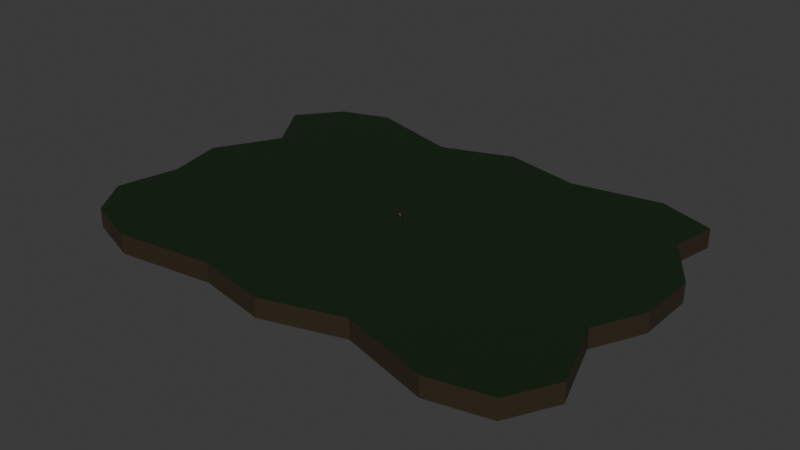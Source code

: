 # Source: Escenario.blend  (saved by Blender 4.0.36; exported with 4.5.12 LTS)
import bpy
from mathutils import Matrix  # noqa: F401  (used for matrix-valued properties, if any)

bpy.ops.wm.read_factory_settings(use_empty=True)
scene = bpy.context.scene
scene.name = 'Scene'

# ---- collections
col_collection = bpy.data.collections.new('Collection'); scene.collection.children.link(col_collection)

# ---- materials (node trees are filled in below, after node groups)
mat_material_005 = bpy.data.materials.new('Material.005')
mat_material_005.use_transparent_shadow = False
mat_material_006 = bpy.data.materials.new('Material.006')
mat_material_006.use_transparent_shadow = False
mat_material_002 = bpy.data.materials.new('Material.002')
mat_material_002.use_transparent_shadow = False
mat_material_004 = bpy.data.materials.new('Material.004')
mat_material_004.use_transparent_shadow = False
mat_cuerpo_001 = bpy.data.materials.new('Cuerpo.001')
mat_cuerpo_001.alpha_threshold = 0.0
mat_cuerpo_001.use_transparent_shadow = False
mat_cuerpo_001.roughness = 0.5
mat_cuerpo_001.line_color = (0.0, 0.0, 0.0, 1.0)

# ---- material node trees
mat_material_005.use_nodes = True; mat_material_005.node_tree.nodes.clear()
_N = mat_material_005.node_tree.nodes; _L = mat_material_005.node_tree.links
n0 = _N.new('ShaderNodeBsdfPrincipled'); n0.name = 'Principled BSDF'; n0.location = (10, 300)
n0.inputs[0].default_value = (0.035, 0.02509, 0.01358, 1.0)
n0.inputs[3].default_value = 1.45
n1 = _N.new('ShaderNodeOutputMaterial'); n1.name = 'Material Output'; n1.location = (300, 300)
_L.new(n0.outputs[0], n1.inputs[0])
n1.is_active_output = True
mat_material_006.use_nodes = True; mat_material_006.node_tree.nodes.clear()
_N = mat_material_006.node_tree.nodes; _L = mat_material_006.node_tree.links
n0 = _N.new('ShaderNodeBsdfPrincipled'); n0.name = 'Principled BSDF'; n0.location = (10, 300)
n0.inputs[0].default_value = (0.007625, 0.02132, 0.005738, 1.0)
n0.inputs[3].default_value = 1.45
n1 = _N.new('ShaderNodeOutputMaterial'); n1.name = 'Material Output'; n1.location = (300, 300)
_L.new(n0.outputs[0], n1.inputs[0])
n1.is_active_output = True
mat_material_002.use_nodes = True; mat_material_002.node_tree.nodes.clear()
_N = mat_material_002.node_tree.nodes; _L = mat_material_002.node_tree.links
n0 = _N.new('ShaderNodeBsdfPrincipled'); n0.name = 'Principled BSDF'; n0.location = (10, 300)
n0.inputs[0].default_value = (0.03037, 0.01484, 0.0076, 1.0)
n0.inputs[3].default_value = 1.45
n1 = _N.new('ShaderNodeOutputMaterial'); n1.name = 'Material Output'; n1.location = (300, 300)
_L.new(n0.outputs[0], n1.inputs[0])
n1.is_active_output = True
mat_material_004.use_nodes = True; mat_material_004.node_tree.nodes.clear()
_N = mat_material_004.node_tree.nodes; _L = mat_material_004.node_tree.links
n0 = _N.new('ShaderNodeBsdfPrincipled'); n0.name = 'Principled BSDF'; n0.location = (10, 300)
n0.inputs[0].default_value = (0.0, 0.0, 0.0, 1.0)
n0.inputs[3].default_value = 1.45
n1 = _N.new('ShaderNodeOutputMaterial'); n1.name = 'Material Output'; n1.location = (300, 300)
_L.new(n0.outputs[0], n1.inputs[0])
n1.is_active_output = True
mat_cuerpo_001.use_nodes = True; mat_cuerpo_001.node_tree.nodes.clear()
_N = mat_cuerpo_001.node_tree.nodes; _L = mat_cuerpo_001.node_tree.links
n0 = _N.new('ShaderNodeOutputMaterial'); n0.name = 'Material Output'; n0.location = (300, 300)
n1 = _N.new('ShaderNodeBsdfPrincipled'); n1.name = 'Principled BSDF'; n1.location = (10, 300)
n1.inputs[0].default_value = (0.2839, 0.2099, 0.1405, 1.0)
n1.inputs[3].default_value = 1.45
_L.new(n1.outputs[0], n0.inputs[0])
n0.is_active_output = True

# ---- world
world_world = bpy.data.worlds.new('World'); scene.world = world_world
world_world.use_nodes = True; world_world.node_tree.nodes.clear()
_N = world_world.node_tree.nodes; _L = world_world.node_tree.links
n0 = _N.new('ShaderNodeOutputWorld'); n0.name = 'World Output'; n0.location = (300, 300)
n1 = _N.new('ShaderNodeBackground'); n1.name = 'Background'; n1.location = (10, 300)
n1.inputs[0].default_value = (0.05088, 0.05088, 0.05088, 1.0)
_L.new(n1.outputs[0], n0.inputs[0])
n0.is_active_output = True
world_world.color = (0.05088, 0.05088, 0.05088)
world_world.use_sun_shadow = False
world_world.sun_shadow_jitter_overblur = 0.0

# ---- meshes
me_plane = bpy.data.meshes.new('Plane')
me_plane.from_pydata([(-0.8916, -0.8916, 0.0), (0.9003, -0.9252, 0.0), (-0.865, 0.9036, 0.0), (0.8916, 0.8916, 0.0), (-0.6667, -1.0, 0.0), (-0.2835, -0.9252, 0.0), (2.98e-08, -1.0, 0.0), (0.314, -0.865, 0.0), (0.6667, -1.0, 0.0), (0.6667, 1.0, 0.0), (0.314, 0.9036, 0.0), (-2.98e-08, 1.0, 0.0), (-0.2835, 0.8504, 0.0), (-0.6667, 1.0, 0.0), (-1.0, 0.6667, 0.0), (-0.8569, 0.3572, 0.0), (-1.0, -2.98e-08, 0.0), (-0.9482, -0.3202, 0.0), (-1.0, -0.6667, 0.0), (1.0, -0.6667, 0.0), (0.9036, -0.2755, 0.0), (1.0, 2.98e-08, 0.0), (1.0, 0.3333, 0.0), (0.8569, 0.6428, 0.0), (-0.6667, -0.6667, 0.0), (-0.6667, -0.3333, 0.0), (-0.6667, 2.98e-08, 0.0), (-0.6667, 0.3333, 0.0), (-0.6667, 0.6667, 0.0), (-0.3333, -0.6667, 0.0), (-0.3333, -0.3333, 0.0), (-0.3333, 2.98e-08, 0.0), (-0.3333, 0.3333, 0.0), (-0.3333, 0.6667, 0.0), (1.987e-08, -0.6667, 0.0), (9.934e-09, -0.3333, 0.0), (-8.882e-16, 2.98e-08, 0.0), (-9.934e-09, 0.3333, 0.0), (-1.987e-08, 0.6667, 0.0), (0.3333, -0.6667, 0.0), (0.3333, -0.3333, 0.0), (0.3333, 2.98e-08, 0.0), (0.3333, 0.3333, 0.0), (0.3333, 0.6667, 0.0), (0.6667, -0.6667, 0.0), (0.6667, -0.3333, 0.0), (0.6667, 2.98e-08, 0.0), (0.6667, 0.3333, 0.0), (0.6667, 0.6667, 0.0), (-1.0, -0.6667, 0.3175), (-0.8916, -0.8916, 0.3175), (0.6667, -1.0, 0.3175), (0.9003, -0.9252, 0.3175), (0.8569, 0.6428, 0.3175), (0.8916, 0.8916, 0.3175), (-0.6667, 1.0, 0.3175), (-0.865, 0.9036, 0.3175), (-0.6667, -1.0, 0.3175), (-0.2835, -0.9252, 0.3175), (2.98e-08, -1.0, 0.3175), (0.314, -0.865, 0.3175), (0.6667, 1.0, 0.3175), (0.314, 0.9036, 0.3175), (-2.98e-08, 1.0, 0.3175), (-0.2835, 0.8504, 0.3175), (-0.6667, 0.6667, 0.3175), (-0.3333, 0.6667, 0.3175), (-1.987e-08, 0.6667, 0.3175), (0.3333, 0.6667, 0.3175), (0.6667, 0.6667, 0.3175), (-1.0, 0.6667, 0.3175), (-0.8569, 0.3572, 0.3175), (-1.0, -2.98e-08, 0.3175), (-0.9482, -0.3202, 0.3175), (1.0, -0.6667, 0.3175), (0.9036, -0.2755, 0.3175), (1.0, 2.98e-08, 0.3175), (1.0, 0.3333, 0.3175), (-0.6667, -0.6667, 0.3175), (-0.6667, -0.3333, 0.3175), (-0.6667, 2.98e-08, 0.3175), (-0.6667, 0.3333, 0.3175), (-0.3333, -0.6667, 0.3175), (-0.3333, -0.3333, 0.3175), (-0.3333, 2.98e-08, 0.3175), (-0.3333, 0.3333, 0.3175), (1.987e-08, -0.6667, 0.3175), (9.934e-09, -0.3333, 0.3175), (-8.882e-16, 2.98e-08, 0.3175), (-9.934e-09, 0.3333, 0.3175), (0.3333, -0.6667, 0.3175), (0.3333, -0.3333, 0.3175), (0.3333, 2.98e-08, 0.3175), (0.3333, 0.3333, 0.3175), (0.6667, -0.6667, 0.3175), (0.6667, -0.3333, 0.3175), (0.6667, 2.98e-08, 0.3175), (0.6667, 0.3333, 0.3175)], [], [(48, 9, 3, 23), (14, 2, 13, 28), (28, 13, 12, 33), (33, 12, 11, 38), (38, 11, 10, 43), (43, 10, 9, 48), (7, 39, 44, 8), (39, 40, 45, 44), (40, 41, 46, 45), (41, 42, 47, 46), (42, 43, 48, 47), (6, 34, 39, 7), (34, 35, 40, 39), (35, 36, 41, 40), (36, 37, 42, 41), (37, 38, 43, 42), (5, 29, 34, 6), (29, 30, 35, 34), (30, 31, 36, 35), (31, 32, 37, 36), (32, 33, 38, 37), (4, 24, 29, 5), (24, 25, 30, 29), (25, 26, 31, 30), (26, 27, 32, 31), (27, 28, 33, 32), (0, 18, 24, 4), (18, 17, 25, 24), (17, 16, 26, 25), (16, 15, 27, 26), (15, 14, 28, 27), (8, 44, 19, 1), (44, 45, 20, 19), (45, 46, 21, 20), (46, 47, 22, 21), (47, 48, 23, 22), (69, 53, 54, 61), (70, 65, 55, 56), (65, 66, 64, 55), (66, 67, 63, 64), (67, 68, 62, 63), (68, 69, 61, 62), (60, 51, 94, 90), (90, 94, 95, 91), (91, 95, 96, 92), (92, 96, 97, 93), (93, 97, 69, 68), (59, 60, 90, 86), (86, 90, 91, 87), (87, 91, 92, 88), (88, 92, 93, 89), (89, 93, 68, 67), (58, 59, 86, 82), (82, 86, 87, 83), (83, 87, 88, 84), (84, 88, 89, 85), (85, 89, 67, 66), (57, 58, 82, 78), (78, 82, 83, 79), (79, 83, 84, 80), (80, 84, 85, 81), (81, 85, 66, 65), (50, 57, 78, 49), (49, 78, 79, 73), (73, 79, 80, 72), (72, 80, 81, 71), (71, 81, 65, 70), (51, 52, 74, 94), (94, 74, 75, 95), (95, 75, 76, 96), (96, 76, 77, 97), (97, 77, 53, 69), (11, 12, 64, 63), (21, 22, 77, 76), (4, 5, 58, 57), (14, 15, 71, 70), (12, 13, 55, 64), (22, 23, 53, 77), (5, 6, 59, 58), (15, 16, 72, 71), (6, 7, 60, 59), (16, 17, 73, 72), (18, 0, 50, 49), (7, 8, 51, 60), (17, 18, 49, 73), (8, 1, 52, 51), (3, 9, 61, 54), (1, 19, 74, 52), (23, 3, 54, 53), (9, 10, 62, 61), (19, 20, 75, 74), (13, 2, 56, 55), (10, 11, 63, 62), (20, 21, 76, 75), (0, 4, 57, 50), (2, 14, 70, 56)])
me_plane.polygons.foreach_set('material_index', [0, 0, 0, 0, 0, 0, 0, 0, 0, 0, 0, 0, 0, 0, 0, 0, 0, 0, 0, 0, 0, 0, 0, 0, 0, 0, 0, 0, 0, 0, 0, 0, 0, 0, 0, 0, 1, 1, 1, 1, 1, 1, 1, 1, 1, 1, 1, 1, 1, 1, 1, 1, 1, 1, 1, 1, 1, 1, 1, 1, 1, 1, 1, 1, 1, 1, 1, 1, 1, 1, 1, 1, 0, 0, 0, 0, 0, 0, 0, 0, 0, 0, 0, 0, 0, 0, 0, 0, 0, 0, 0, 0, 0, 0, 0, 0])
_uv = me_plane.uv_layers.new(name='UVMap')
_uv.uv.foreach_set('vector', [0.8333, 0.8333, 0.8333, 1.0, 1.0, 1.0, 1.0, 0.8333, 0.0, 0.8333, 0.0, 1.0, 0.1667, 1.0, 0.1667, 0.8333, 0.1667, 0.8333, 0.1667, 1.0, 0.3333, 1.0, 0.3333, 0.8333, 0.3333, 0.8333, 0.3333, 1.0, 0.5, 1.0, 0.5, 0.8333, 0.5, 0.8333, 0.5, 1.0, 0.6667, 1.0, 0.6667, 0.8333, 0.6667, 0.8333, 0.6667, 1.0, 0.8333, 1.0, 0.8333, 0.8333, 0.6667, 0.0, 0.6667, 0.1667, 0.8333, 0.1667, 0.8333, 0.0, 0.6667, 0.1667, 0.6667, 0.3333, 0.8333, 0.3333, 0.8333, 0.1667, 0.6667, 0.3333, 0.6667, 0.5, 0.8333, 0.5, 0.8333, 0.3333, 0.6667, 0.5, 0.6667, 0.6667, 0.8333, 0.6667, 0.8333, 0.5, 0.6667, 0.6667, 0.6667, 0.8333, 0.8333, 0.8333, 0.8333, 0.6667, 0.5, 0.0, 0.5, 0.1667, 0.6667, 0.1667, 0.6667, 0.0, 0.5, 0.1667, 0.5, 0.3333, 0.6667, 0.3333, 0.6667, 0.1667, 0.5, 0.3333, 0.5, 0.5, 0.6667, 0.5, 0.6667, 0.3333, 0.5, 0.5, 0.5, 0.6667, 0.6667, 0.6667, 0.6667, 0.5, 0.5, 0.6667, 0.5, 0.8333, 0.6667, 0.8333, 0.6667, 0.6667, 0.3333, 0.0, 0.3333, 0.1667, 0.5, 0.1667, 0.5, 0.0, 0.3333, 0.1667, 0.3333, 0.3333, 0.5, 0.3333, 0.5, 0.1667, 0.3333, 0.3333, 0.3333, 0.5, 0.5, 0.5, 0.5, 0.3333, 0.3333, 0.5, 0.3333, 0.6667, 0.5, 0.6667, 0.5, 0.5, 0.3333, 0.6667, 0.3333, 0.8333, 0.5, 0.8333, 0.5, 0.6667, 0.1667, 0.0, 0.1667, 0.1667, 0.3333, 0.1667, 0.3333, 0.0, 0.1667, 0.1667, 0.1667, 0.3333, 0.3333, 0.3333, 0.3333, 0.1667, 0.1667, 0.3333, 0.1667, 0.5, 0.3333, 0.5, 0.3333, 0.3333, 0.1667, 0.5, 0.1667, 0.6667, 0.3333, 0.6667, 0.3333, 0.5, 0.1667, 0.6667, 0.1667, 0.8333, 0.3333, 0.8333, 0.3333, 0.6667, 0.0, 0.0, 0.0, 0.1667, 0.1667, 0.1667, 0.1667, 0.0, 0.0, 0.1667, 0.0, 0.3333, 0.1667, 0.3333, 0.1667, 0.1667, 0.0, 0.3333, 0.0, 0.5, 0.1667, 0.5, 0.1667, 0.3333, 0.0, 0.5, 0.0, 0.6667, 0.1667, 0.6667, 0.1667, 0.5, 0.0, 0.6667, 0.0, 0.8333, 0.1667, 0.8333, 0.1667, 0.6667, 0.8333, 0.0, 0.8333, 0.1667, 1.0, 0.1667, 1.0, 0.0, 0.8333, 0.1667, 0.8333, 0.3333, 1.0, 0.3333, 1.0, 0.1667, 0.8333, 0.3333, 0.8333, 0.5, 1.0, 0.5, 1.0, 0.3333, 0.8333, 0.5, 0.8333, 0.6667, 1.0, 0.6667, 1.0, 0.5, 0.8333, 0.6667, 0.8333, 0.8333, 1.0, 0.8333, 1.0, 0.6667, 0.8333, 0.8333, 1.0, 0.8333, 1.0, 1.0, 0.8333, 1.0, 0.0, 0.8333, 0.1667, 0.8333, 0.1667, 1.0, 0.0, 1.0, 0.1667, 0.8333, 0.3333, 0.8333, 0.3333, 1.0, 0.1667, 1.0, 0.3333, 0.8333, 0.5, 0.8333, 0.5, 1.0, 0.3333, 1.0, 0.5, 0.8333, 0.6667, 0.8333, 0.6667, 1.0, 0.5, 1.0, 0.6667, 0.8333, 0.8333, 0.8333, 0.8333, 1.0, 0.6667, 1.0, 0.6667, 0.0, 0.8333, 0.0, 0.8333, 0.1667, 0.6667, 0.1667, 0.6667, 0.1667, 0.8333, 0.1667, 0.8333, 0.3333, 0.6667, 0.3333, 0.6667, 0.3333, 0.8333, 0.3333, 0.8333, 0.5, 0.6667, 0.5, 0.6667, 0.5, 0.8333, 0.5, 0.8333, 0.6667, 0.6667, 0.6667, 0.6667, 0.6667, 0.8333, 0.6667, 0.8333, 0.8333, 0.6667, 0.8333, 0.5, 0.0, 0.6667, 0.0, 0.6667, 0.1667, 0.5, 0.1667, 0.5, 0.1667, 0.6667, 0.1667, 0.6667, 0.3333, 0.5, 0.3333, 0.5, 0.3333, 0.6667, 0.3333, 0.6667, 0.5, 0.5, 0.5, 0.5, 0.5, 0.6667, 0.5, 0.6667, 0.6667, 0.5, 0.6667, 0.5, 0.6667, 0.6667, 0.6667, 0.6667, 0.8333, 0.5, 0.8333, 0.3333, 0.0, 0.5, 0.0, 0.5, 0.1667, 0.3333, 0.1667, 0.3333, 0.1667, 0.5, 0.1667, 0.5, 0.3333, 0.3333, 0.3333, 0.3333, 0.3333, 0.5, 0.3333, 0.5, 0.5, 0.3333, 0.5, 0.3333, 0.5, 0.5, 0.5, 0.5, 0.6667, 0.3333, 0.6667, 0.3333, 0.6667, 0.5, 0.6667, 0.5, 0.8333, 0.3333, 0.8333, 0.1667, 0.0, 0.3333, 0.0, 0.3333, 0.1667, 0.1667, 0.1667, 0.1667, 0.1667, 0.3333, 0.1667, 0.3333, 0.3333, 0.1667, 0.3333, 0.1667, 0.3333, 0.3333, 0.3333, 0.3333, 0.5, 0.1667, 0.5, 0.1667, 0.5, 0.3333, 0.5, 0.3333, 0.6667, 0.1667, 0.6667, 0.1667, 0.6667, 0.3333, 0.6667, 0.3333, 0.8333, 0.1667, 0.8333, 0.0, 0.0, 0.1667, 0.0, 0.1667, 0.1667, 0.0, 0.1667, 0.0, 0.1667, 0.1667, 0.1667, 0.1667, 0.3333, 0.0, 0.3333, 0.0, 0.3333, 0.1667, 0.3333, 0.1667, 0.5, 0.0, 0.5, 0.0, 0.5, 0.1667, 0.5, 0.1667, 0.6667, 0.0, 0.6667, 0.0, 0.6667, 0.1667, 0.6667, 0.1667, 0.8333, 0.0, 0.8333, 0.8333, 0.0, 1.0, 0.0, 1.0, 0.1667, 0.8333, 0.1667, 0.8333, 0.1667, 1.0, 0.1667, 1.0, 0.3333, 0.8333, 0.3333, 0.8333, 0.3333, 1.0, 0.3333, 1.0, 0.5, 0.8333, 0.5, 0.8333, 0.5, 1.0, 0.5, 1.0, 0.6667, 0.8333, 0.6667, 0.8333, 0.6667, 1.0, 0.6667, 1.0, 0.8333, 0.8333, 0.8333, 0.5, 1.0, 0.3333, 1.0, 0.3333, 1.0, 0.5, 1.0, 1.0, 0.5, 1.0, 0.6667, 1.0, 0.6667, 1.0, 0.5, 0.1667, 0.0, 0.3333, 0.0, 0.3333, 0.0, 0.1667, 0.0, 0.0, 0.8333, 0.0, 0.6667, 0.0, 0.6667, 0.0, 0.8333, 0.3333, 1.0, 0.1667, 1.0, 0.1667, 1.0, 0.3333, 1.0, 1.0, 0.6667, 1.0, 0.8333, 1.0, 0.8333, 1.0, 0.6667, 0.3333, 0.0, 0.5, 0.0, 0.5, 0.0, 0.3333, 0.0, 0.0, 0.6667, 0.0, 0.5, 0.0, 0.5, 0.0, 0.6667, 0.5, 0.0, 0.6667, 0.0, 0.6667, 0.0, 0.5, 0.0, 0.0, 0.5, 0.0, 0.3333, 0.0, 0.3333, 0.0, 0.5, 0.0, 0.1667, 0.0, 0.0, 0.0, 0.0, 0.0, 0.1667, 0.6667, 0.0, 0.8333, 0.0, 0.8333, 0.0, 0.6667, 0.0, 0.0, 0.3333, 0.0, 0.1667, 0.0, 0.1667, 0.0, 0.3333, 0.8333, 0.0, 1.0, 0.0, 1.0, 0.0, 0.8333, 0.0, 1.0, 1.0, 0.8333, 1.0, 0.8333, 1.0, 1.0, 1.0, 1.0, 0.0, 1.0, 0.1667, 1.0, 0.1667, 1.0, 0.0, 1.0, 0.8333, 1.0, 1.0, 1.0, 1.0, 1.0, 0.8333, 0.8333, 1.0, 0.6667, 1.0, 0.6667, 1.0, 0.8333, 1.0, 1.0, 0.1667, 1.0, 0.3333, 1.0, 0.3333, 1.0, 0.1667, 0.1667, 1.0, 0.0, 1.0, 0.0, 1.0, 0.1667, 1.0, 0.6667, 1.0, 0.5, 1.0, 0.5, 1.0, 0.6667, 1.0, 1.0, 0.3333, 1.0, 0.5, 1.0, 0.5, 1.0, 0.3333, 0.0, 0.0, 0.1667, 0.0, 0.1667, 0.0, 0.0, 0.0, 0.0, 1.0, 0.0, 0.8333, 0.0, 0.8333, 0.0, 1.0])
me_plane.materials.append(mat_material_005)
me_plane.materials.append(mat_material_006)
me_plane.update()
me_icosphere = bpy.data.meshes.new('Icosphere')
me_icosphere.from_pydata([(0.0, 0.0, -0.5248), (0.7236, -0.5257, -0.5104), (-0.2764, -0.8506, -0.5104), (-0.8944, 0.0, -0.5104), (-0.2764, 0.8506, -0.5104), (0.7236, 0.5257, -0.5104), (0.2764, -0.8506, 0.4472), (-0.7236, -0.5257, 0.4472), (-0.7236, 0.5257, 0.4472), (0.2764, 0.8506, 0.4472), (0.8944, 0.0, 0.4472), (0.0, 0.0, 1.0), (-0.1625, -0.5, -0.5259), (0.4253, -0.309, -0.5259), (0.2629, -0.809, -0.5257), (0.8506, 0.0, -0.5257), (0.4253, 0.309, -0.5259), (-0.5257, 0.0, -0.5259), (-0.6882, -0.5, -0.5257), (-0.1625, 0.5, -0.5259), (-0.6882, 0.5, -0.5257), (0.2629, 0.809, -0.5257), (0.9511, -0.309, 0.0), (0.9511, 0.309, 0.0), (0.0, -1.0, 0.0), (0.5878, -0.809, 0.0), (-0.9511, -0.309, 0.0), (-0.5878, -0.809, 0.0), (-0.5878, 0.809, 0.0), (-0.9511, 0.309, 0.0), (0.5878, 0.809, 0.0), (0.0, 1.0, 0.0), (0.6882, -0.5, 0.5257), (-0.2629, -0.809, 0.5257), (-0.8506, 0.0, 0.5257), (-0.2629, 0.809, 0.5257), (0.6882, 0.5, 0.5257), (0.1625, -0.5, 0.8507), (0.5257, 0.0, 0.8507), (-0.4253, -0.309, 0.8507), (-0.4253, 0.309, 0.8507), (0.1625, 0.5, 0.8507), (-0.2536, -0.6091, 0.3973), (-0.2536, -0.907, 0.4235), (-0.2111, -0.6105, 0.393), (-0.2173, -0.9082, 0.4199), (-0.1703, -0.6146, 0.3805), (-0.1825, -0.9117, 0.4092), (-0.1327, -0.6211, 0.3601), (-0.1504, -0.9173, 0.3918), (-0.09973, -0.63, 0.3326), (-0.1222, -0.9249, 0.3683), (-0.07267, -0.6408, 0.2992), (-0.09915, -0.9341, 0.3398), (-0.05257, -0.6532, 0.261), (-0.08199, -0.9447, 0.3072), (-0.04019, -0.6666, 0.2196), (-0.07142, -0.9561, 0.2719), (-0.03601, -0.6805, 0.1765), (-0.06785, -0.968, 0.2351), (-0.04019, -0.6944, 0.1335), (-0.07142, -0.9799, 0.1983), (-0.05257, -0.7078, 0.09207), (-0.08199, -0.9913, 0.163), (-0.07267, -0.7202, 0.0539), (-0.09915, -1.002, 0.1304), (-0.09973, -0.731, 0.02045), (-0.1222, -1.011, 0.1018), (-0.1327, -0.7399, -0.006999), (-0.1504, -1.019, 0.07841), (-0.1703, -0.7465, -0.0274), (-0.1825, -1.024, 0.06099), (-0.2111, -0.7505, -0.03996), (-0.2173, -1.028, 0.05027), (-0.2536, -0.7519, -0.0442), (-0.2536, -1.029, 0.04665), (-0.296, -0.7505, -0.03996), (-0.2898, -1.028, 0.05027), (-0.3368, -0.7465, -0.0274), (-0.3246, -1.024, 0.06099), (-0.3744, -0.7399, -0.006999), (-0.3567, -1.019, 0.07841), (-0.4074, -0.731, 0.02045), (-0.3849, -1.011, 0.1018), (-0.4344, -0.7202, 0.0539), (-0.408, -1.002, 0.1304), (-0.4545, -0.7078, 0.09207), (-0.4251, -0.9913, 0.163), (-0.4669, -0.6944, 0.1335), (-0.4357, -0.9799, 0.1983), (-0.4711, -0.6805, 0.1765), (-0.4393, -0.968, 0.2351), (-0.4669, -0.6666, 0.2196), (-0.4357, -0.9561, 0.2719), (-0.4545, -0.6532, 0.261), (-0.4251, -0.9447, 0.3072), (-0.4344, -0.6408, 0.2992), (-0.408, -0.9341, 0.3398), (-0.4074, -0.63, 0.3326), (-0.3849, -0.9249, 0.3683), (-0.3744, -0.6211, 0.3601), (-0.3567, -0.9173, 0.3918), (-0.3368, -0.6146, 0.3805), (-0.3246, -0.9117, 0.4092), (-0.296, -0.6105, 0.393), (-0.2898, -0.9082, 0.4199), (-0.2536, -0.8371, 0.4424), (-0.2111, -0.8385, 0.4382), (-0.1703, -0.8425, 0.4256), (-0.1327, -0.8491, 0.4052), (-0.09973, -0.858, 0.3777), (-0.07267, -0.8688, 0.3443), (-0.05257, -0.8812, 0.3061), (-0.04019, -0.8946, 0.2647), (-0.03601, -0.9085, 0.2216), (-0.04019, -0.9224, 0.1786), (-0.05257, -0.9358, 0.1372), (-0.07267, -0.9482, 0.09901), (-0.09973, -0.959, 0.06556), (-0.1327, -0.9678, 0.03811), (-0.1703, -0.9744, 0.01771), (-0.2111, -0.9785, 0.005145), (-0.2536, -0.9799, 0.000903), (-0.296, -0.9785, 0.005145), (-0.3368, -0.9744, 0.01771), (-0.3744, -0.9678, 0.03811), (-0.4074, -0.959, 0.06556), (-0.4344, -0.9482, 0.09901), (-0.4545, -0.9358, 0.1372), (-0.4669, -0.9224, 0.1786), (-0.4711, -0.9085, 0.2216), (-0.4669, -0.8946, 0.2647), (-0.4545, -0.8812, 0.3061), (-0.4344, -0.8688, 0.3443), (-0.4074, -0.858, 0.3777), (-0.3744, -0.8491, 0.4052), (-0.3368, -0.8425, 0.4256), (-0.296, -0.8385, 0.4382), (0.3914, -0.8544, 0.43), (0.3533, -0.8531, 0.434), (0.3533, -0.3682, 0.3428), (0.3533, -0.9163, 0.417), (0.3914, -0.3694, 0.3388), (0.3865, -0.9174, 0.4134), (0.4282, -0.3731, 0.3267), (0.4185, -0.9206, 0.4029), (0.462, -0.3791, 0.3071), (0.4479, -0.9258, 0.3859), (0.4916, -0.3871, 0.2807), (0.4738, -0.9328, 0.3629), (0.516, -0.3969, 0.2486), (0.495, -0.9413, 0.3349), (0.5341, -0.4081, 0.212), (0.5107, -0.951, 0.303), (0.5452, -0.4202, 0.1722), (0.5204, -0.9616, 0.2684), (0.5489, -0.4328, 0.1309), (0.5237, -0.9726, 0.2324), (0.5452, -0.4454, 0.08951), (0.5204, -0.9835, 0.1964), (0.5341, -0.4576, 0.04975), (0.5107, -0.9941, 0.1617), (0.516, -0.4687, 0.0131), (0.495, -1.004, 0.1298), (0.4916, -0.4785, -0.01902), (0.4738, -1.012, 0.1019), (0.462, -0.4866, -0.04538), (0.4479, -1.019, 0.0789), (0.4282, -0.4925, -0.06496), (0.4185, -1.025, 0.06184), (0.3914, -0.4962, -0.07702), (0.3865, -1.028, 0.05134), (0.3533, -0.4975, -0.0811), (0.3533, -1.029, 0.04779), (0.3151, -0.4962, -0.07702), (0.32, -1.028, 0.05134), (0.2784, -0.4925, -0.06496), (0.288, -1.025, 0.06184), (0.2446, -0.4866, -0.04538), (0.2586, -1.019, 0.0789), (0.2149, -0.4785, -0.01902), (0.2328, -1.012, 0.1019), (0.1906, -0.4687, 0.0131), (0.2116, -1.004, 0.1298), (0.1725, -0.4576, 0.04975), (0.1958, -0.9941, 0.1617), (0.1613, -0.4454, 0.08951), (0.1861, -0.9835, 0.1964), (0.1576, -0.4328, 0.1309), (0.1828, -0.9726, 0.2324), (0.1613, -0.4202, 0.1722), (0.1861, -0.9616, 0.2684), (0.1725, -0.4081, 0.212), (0.1958, -0.951, 0.303), (0.1906, -0.3969, 0.2486), (0.2116, -0.9413, 0.3349), (0.2149, -0.3871, 0.2807), (0.2328, -0.9328, 0.3629), (0.2446, -0.3791, 0.3071), (0.2586, -0.9258, 0.3859), (0.2784, -0.3731, 0.3267), (0.288, -0.9206, 0.4029), (0.3151, -0.3694, 0.3388), (0.32, -0.9174, 0.4134), (0.4282, -0.858, 0.4179), (0.462, -0.864, 0.3983), (0.4916, -0.872, 0.372), (0.516, -0.8818, 0.3398), (0.5341, -0.893, 0.3032), (0.5452, -0.9051, 0.2634), (0.5489, -0.9177, 0.2221), (0.5452, -0.9304, 0.1807), (0.5341, -0.9425, 0.141), (0.516, -0.9537, 0.1043), (0.4916, -0.9634, 0.0722), (0.462, -0.9715, 0.04584), (0.4282, -0.9775, 0.02625), (0.3914, -0.9811, 0.01419), (0.3533, -0.9824, 0.01012), (0.3151, -0.9811, 0.01419), (0.2784, -0.9775, 0.02625), (0.2446, -0.9715, 0.04584), (0.2149, -0.9634, 0.0722), (0.1906, -0.9537, 0.1043), (0.1725, -0.9425, 0.141), (0.1613, -0.9304, 0.1807), (0.1576, -0.9177, 0.2221), (0.1613, -0.9051, 0.2634), (0.1725, -0.893, 0.3032), (0.1906, -0.8818, 0.3398), (0.2149, -0.872, 0.372), (0.2446, -0.864, 0.3983), (0.2784, -0.858, 0.4179), (0.3151, -0.8544, 0.43)], [], [(0, 13, 12), (1, 13, 15), (0, 12, 17), (0, 17, 19), (0, 19, 16), (1, 15, 22), (2, 14, 24), (3, 18, 26), (4, 20, 28), (5, 21, 30), (1, 22, 25), (2, 24, 27), (3, 26, 29), (4, 28, 31), (5, 30, 23), (6, 32, 37), (7, 33, 39), (8, 34, 40), (9, 35, 41), (10, 36, 38), (38, 41, 11), (38, 36, 41), (36, 9, 41), (41, 40, 11), (41, 35, 40), (35, 8, 40), (40, 39, 11), (40, 34, 39), (34, 7, 39), (39, 37, 11), (39, 33, 37), (33, 6, 37), (37, 38, 11), (37, 32, 38), (32, 10, 38), (23, 36, 10), (23, 30, 36), (30, 9, 36), (31, 35, 9), (31, 28, 35), (28, 8, 35), (29, 34, 8), (29, 26, 34), (26, 7, 34), (27, 33, 7), (27, 24, 33), (24, 6, 33), (25, 32, 6), (25, 22, 32), (22, 10, 32), (30, 31, 9), (30, 21, 31), (21, 4, 31), (28, 29, 8), (28, 20, 29), (20, 3, 29), (26, 27, 7), (26, 18, 27), (18, 2, 27), (24, 25, 6), (24, 14, 25), (14, 1, 25), (22, 23, 10), (22, 15, 23), (15, 5, 23), (16, 21, 5), (16, 19, 21), (19, 4, 21), (19, 20, 4), (19, 17, 20), (17, 3, 20), (17, 18, 3), (17, 12, 18), (12, 2, 18), (15, 16, 5), (15, 13, 16), (13, 0, 16), (12, 14, 2), (12, 13, 14), (13, 1, 14), (106, 43, 45, 107), (107, 45, 47, 108), (108, 47, 49, 109), (109, 49, 51, 110), (110, 51, 53, 111), (111, 53, 55, 112), (112, 55, 57, 113), (113, 57, 59, 114), (114, 59, 61, 115), (115, 61, 63, 116), (116, 63, 65, 117), (117, 65, 67, 118), (118, 67, 69, 119), (119, 69, 71, 120), (120, 71, 73, 121), (121, 73, 75, 122), (122, 75, 77, 123), (123, 77, 79, 124), (124, 79, 81, 125), (125, 81, 83, 126), (126, 83, 85, 127), (127, 85, 87, 128), (128, 87, 89, 129), (129, 89, 91, 130), (130, 91, 93, 131), (131, 93, 95, 132), (132, 95, 97, 133), (133, 97, 99, 134), (134, 99, 101, 135), (135, 101, 103, 136), (45, 43, 105, 103, 101, 99, 97, 95, 93, 91, 89, 87, 85, 83, 81, 79, 77, 75, 73, 71, 69, 67, 65, 63, 61, 59, 57, 55, 53, 51, 49, 47), (136, 103, 105, 137), (137, 105, 43, 106), (42, 44, 46, 48, 50, 52, 54, 56, 58, 60, 62, 64, 66, 68, 70, 72, 74, 76, 78, 80, 82, 84, 86, 88, 90, 92, 94, 96, 98, 100, 102, 104), (104, 137, 106, 42), (102, 136, 137, 104), (100, 135, 136, 102), (98, 134, 135, 100), (96, 133, 134, 98), (94, 132, 133, 96), (92, 131, 132, 94), (90, 130, 131, 92), (88, 129, 130, 90), (86, 128, 129, 88), (84, 127, 128, 86), (82, 126, 127, 84), (80, 125, 126, 82), (78, 124, 125, 80), (76, 123, 124, 78), (74, 122, 123, 76), (72, 121, 122, 74), (70, 120, 121, 72), (68, 119, 120, 70), (66, 118, 119, 68), (64, 117, 118, 66), (62, 116, 117, 64), (60, 115, 116, 62), (58, 114, 115, 60), (56, 113, 114, 58), (54, 112, 113, 56), (52, 111, 112, 54), (50, 110, 111, 52), (48, 109, 110, 50), (46, 108, 109, 48), (44, 107, 108, 46), (42, 106, 107, 44), (142, 138, 204, 144), (139, 141, 143, 138), (144, 204, 205, 146), (138, 143, 145, 204), (146, 205, 206, 148), (204, 145, 147, 205), (148, 206, 207, 150), (205, 147, 149, 206), (150, 207, 208, 152), (206, 149, 151, 207), (152, 208, 209, 154), (207, 151, 153, 208), (154, 209, 210, 156), (208, 153, 155, 209), (156, 210, 211, 158), (209, 155, 157, 210), (158, 211, 212, 160), (210, 157, 159, 211), (160, 212, 213, 162), (211, 159, 161, 212), (162, 213, 214, 164), (212, 161, 163, 213), (164, 214, 215, 166), (213, 163, 165, 214), (166, 215, 216, 168), (214, 165, 167, 215), (168, 216, 217, 170), (215, 167, 169, 216), (170, 217, 218, 172), (216, 169, 171, 217), (172, 218, 219, 174), (217, 171, 173, 218), (174, 219, 220, 176), (218, 173, 175, 219), (176, 220, 221, 178), (219, 175, 177, 220), (178, 221, 222, 180), (220, 177, 179, 221), (180, 222, 223, 182), (221, 179, 181, 222), (182, 223, 224, 184), (222, 181, 183, 223), (184, 224, 225, 186), (223, 183, 185, 224), (186, 225, 226, 188), (224, 185, 187, 225), (188, 226, 227, 190), (225, 187, 189, 226), (190, 227, 228, 192), (226, 189, 191, 227), (192, 228, 229, 194), (227, 191, 193, 228), (194, 229, 230, 196), (228, 193, 195, 229), (196, 230, 231, 198), (229, 195, 197, 230), (198, 231, 232, 200), (230, 197, 199, 231), (200, 232, 233, 202), (231, 199, 201, 232), (143, 141, 203, 201, 199, 197, 195, 193, 191, 189, 187, 185, 183, 181, 179, 177, 175, 173, 171, 169, 167, 165, 163, 161, 159, 157, 155, 153, 151, 149, 147, 145), (202, 233, 139, 140), (232, 201, 203, 233), (140, 139, 138, 142), (233, 203, 141, 139), (140, 142, 144, 146, 148, 150, 152, 154, 156, 158, 160, 162, 164, 166, 168, 170, 172, 174, 176, 178, 180, 182, 184, 186, 188, 190, 192, 194, 196, 198, 200, 202)])
me_icosphere.polygons.foreach_set('material_index', [0, 0, 0, 0, 0, 0, 0, 0, 0, 0, 0, 0, 0, 0, 0, 0, 0, 0, 0, 0, 0, 0, 0, 0, 0, 0, 0, 0, 0, 0, 0, 0, 0, 0, 0, 0, 0, 0, 0, 0, 0, 0, 0, 0, 0, 0, 0, 0, 0, 0, 0, 0, 0, 0, 0, 0, 0, 0, 0, 0, 0, 0, 0, 0, 0, 0, 0, 0, 0, 0, 0, 0, 0, 0, 0, 0, 0, 0, 0, 0, 1, 1, 1, 1, 1, 1, 1, 1, 1, 1, 1, 1, 1, 1, 1, 1, 1, 1, 1, 1, 1, 1, 1, 1, 1, 1, 1, 1, 1, 1, 1, 1, 1, 1, 1, 1, 1, 1, 1, 1, 1, 1, 1, 1, 1, 1, 1, 1, 1, 1, 1, 1, 1, 1, 1, 1, 1, 1, 1, 1, 1, 1, 1, 1, 1, 1, 1, 1, 1, 1, 1, 1, 1, 1, 1, 1, 1, 1, 1, 1, 1, 1, 1, 1, 1, 1, 1, 1, 1, 1, 1, 1, 1, 1, 1, 1, 1, 1, 1, 1, 1, 1, 1, 1, 1, 1, 1, 1, 1, 1, 1, 1, 1, 1, 1, 1, 1, 1, 1, 1, 1, 1, 1, 1, 1, 1, 1, 1, 1, 1, 1, 1])
_uv = me_icosphere.uv_layers.new(name='UVMap')
_uv.uv.foreach_set('vector', [0.1818, 0.0, 0.2273, 0.07873, 0.1364, 0.07873, 0.2727, 0.1575, 0.3182, 0.07873, 0.3636, 0.1575, 0.9091, 0.0, 0.9545, 0.07873, 0.8636, 0.07873, 0.7273, 0.0, 0.7727, 0.07873, 0.6818, 0.07873, 0.5455, 0.0, 0.5909, 0.07873, 0.5, 0.07873, 0.2727, 0.1575, 0.3636, 0.1575, 0.3182, 0.2362, 0.09091, 0.1575, 0.1818, 0.1575, 0.1364, 0.2362, 0.8182, 0.1575, 0.9091, 0.1575, 0.8636, 0.2362, 0.6364, 0.1575, 0.7273, 0.1575, 0.6818, 0.2362, 0.4545, 0.1575, 0.5455, 0.1575, 0.5, 0.2362, 0.2727, 0.1575, 0.3182, 0.2362, 0.2273, 0.2362, 0.09091, 0.1575, 0.1364, 0.2362, 0.04546, 0.2362, 0.8182, 0.1575, 0.8636, 0.2362, 0.7727, 0.2362, 0.6364, 0.1575, 0.6818, 0.2362, 0.5909, 0.2362, 0.4545, 0.1575, 0.5, 0.2362, 0.4091, 0.2362, 0.1818, 0.3149, 0.2727, 0.3149, 0.2273, 0.3937, 0.0, 0.3149, 0.09091, 0.3149, 0.04546, 0.3937, 0.7273, 0.3149, 0.8182, 0.3149, 0.7727, 0.3937, 0.5455, 0.3149, 0.6364, 0.3149, 0.5909, 0.3937, 0.3636, 0.3149, 0.4545, 0.3149, 0.4091, 0.3937, 0.4091, 0.3937, 0.5, 0.3937, 0.4545, 0.4724, 0.4091, 0.3937, 0.4545, 0.3149, 0.5, 0.3937, 0.4545, 0.3149, 0.5455, 0.3149, 0.5, 0.3937, 0.5909, 0.3937, 0.6818, 0.3937, 0.6364, 0.4724, 0.5909, 0.3937, 0.6364, 0.3149, 0.6818, 0.3937, 0.6364, 0.3149, 0.7273, 0.3149, 0.6818, 0.3937, 0.7727, 0.3937, 0.8636, 0.3937, 0.8182, 0.4724, 0.7727, 0.3937, 0.8182, 0.3149, 0.8636, 0.3937, 0.8182, 0.3149, 0.9091, 0.3149, 0.8636, 0.3937, 0.04546, 0.3937, 0.1364, 0.3937, 0.09091, 0.4724, 0.04546, 0.3937, 0.09091, 0.3149, 0.1364, 0.3937, 0.09091, 0.3149, 0.1818, 0.3149, 0.1364, 0.3937, 0.2273, 0.3937, 0.3182, 0.3937, 0.2727, 0.4724, 0.2273, 0.3937, 0.2727, 0.3149, 0.3182, 0.3937, 0.2727, 0.3149, 0.3636, 0.3149, 0.3182, 0.3937, 0.4091, 0.2362, 0.4545, 0.3149, 0.3636, 0.3149, 0.4091, 0.2362, 0.5, 0.2362, 0.4545, 0.3149, 0.5, 0.2362, 0.5455, 0.3149, 0.4545, 0.3149, 0.5909, 0.2362, 0.6364, 0.3149, 0.5455, 0.3149, 0.5909, 0.2362, 0.6818, 0.2362, 0.6364, 0.3149, 0.6818, 0.2362, 0.7273, 0.3149, 0.6364, 0.3149, 0.7727, 0.2362, 0.8182, 0.3149, 0.7273, 0.3149, 0.7727, 0.2362, 0.8636, 0.2362, 0.8182, 0.3149, 0.8636, 0.2362, 0.9091, 0.3149, 0.8182, 0.3149, 0.04546, 0.2362, 0.09091, 0.3149, 0.0, 0.3149, 0.04546, 0.2362, 0.1364, 0.2362, 0.09091, 0.3149, 0.1364, 0.2362, 0.1818, 0.3149, 0.09091, 0.3149, 0.2273, 0.2362, 0.2727, 0.3149, 0.1818, 0.3149, 0.2273, 0.2362, 0.3182, 0.2362, 0.2727, 0.3149, 0.3182, 0.2362, 0.3636, 0.3149, 0.2727, 0.3149, 0.5, 0.2362, 0.5909, 0.2362, 0.5455, 0.3149, 0.5, 0.2362, 0.5455, 0.1575, 0.5909, 0.2362, 0.5455, 0.1575, 0.6364, 0.1575, 0.5909, 0.2362, 0.6818, 0.2362, 0.7727, 0.2362, 0.7273, 0.3149, 0.6818, 0.2362, 0.7273, 0.1575, 0.7727, 0.2362, 0.7273, 0.1575, 0.8182, 0.1575, 0.7727, 0.2362, 0.8636, 0.2362, 0.9545, 0.2362, 0.9091, 0.3149, 0.8636, 0.2362, 0.9091, 0.1575, 0.9545, 0.2362, 0.9091, 0.1575, 1.0, 0.1575, 0.9545, 0.2362, 0.1364, 0.2362, 0.2273, 0.2362, 0.1818, 0.3149, 0.1364, 0.2362, 0.1818, 0.1575, 0.2273, 0.2362, 0.1818, 0.1575, 0.2727, 0.1575, 0.2273, 0.2362, 0.3182, 0.2362, 0.4091, 0.2362, 0.3636, 0.3149, 0.3182, 0.2362, 0.3636, 0.1575, 0.4091, 0.2362, 0.3636, 0.1575, 0.4545, 0.1575, 0.4091, 0.2362, 0.5, 0.07873, 0.5455, 0.1575, 0.4545, 0.1575, 0.5, 0.07873, 0.5909, 0.07873, 0.5455, 0.1575, 0.5909, 0.07873, 0.6364, 0.1575, 0.5455, 0.1575, 0.6818, 0.07873, 0.7273, 0.1575, 0.6364, 0.1575, 0.6818, 0.07873, 0.7727, 0.07873, 0.7273, 0.1575, 0.7727, 0.07873, 0.8182, 0.1575, 0.7273, 0.1575, 0.8636, 0.07873, 0.9091, 0.1575, 0.8182, 0.1575, 0.8636, 0.07873, 0.9545, 0.07873, 0.9091, 0.1575, 0.9545, 0.07873, 1.0, 0.1575, 0.9091, 0.1575, 0.3636, 0.1575, 0.4091, 0.07873, 0.4545, 0.1575, 0.3636, 0.1575, 0.3182, 0.07873, 0.4091, 0.07873, 0.3182, 0.07873, 0.3636, 0.0, 0.4091, 0.07873, 0.1364, 0.07873, 0.1818, 0.1575, 0.09091, 0.1575, 0.1364, 0.07873, 0.2273, 0.07873, 0.1818, 0.1575, 0.2273, 0.07873, 0.2727, 0.1575, 0.1818, 0.1575, 1.0, 0.9808, 1.0, 1.0, 0.9688, 1.0, 0.9688, 0.9808, 0.9688, 0.9808, 0.9688, 1.0, 0.9375, 1.0, 0.9375, 0.9808, 0.9375, 0.9808, 0.9375, 1.0, 0.9062, 1.0, 0.9062, 0.9808, 0.9062, 0.9808, 0.9062, 1.0, 0.875, 1.0, 0.875, 0.9808, 0.875, 0.9808, 0.875, 1.0, 0.8438, 1.0, 0.8438, 0.9808, 0.8438, 0.9808, 0.8438, 1.0, 0.8125, 1.0, 0.8125, 0.9808, 0.8125, 0.9808, 0.8125, 1.0, 0.7812, 1.0, 0.7812, 0.9808, 0.7812, 0.9808, 0.7812, 1.0, 0.75, 1.0, 0.75, 0.9808, 0.75, 0.9808, 0.75, 1.0, 0.7188, 1.0, 0.7188, 0.9808, 0.7188, 0.9808, 0.7188, 1.0, 0.6875, 1.0, 0.6875, 0.9808, 0.6875, 0.9808, 0.6875, 1.0, 0.6562, 1.0, 0.6562, 0.9808, 0.6562, 0.9808, 0.6562, 1.0, 0.625, 1.0, 0.625, 0.9808, 0.625, 0.9808, 0.625, 1.0, 0.5938, 1.0, 0.5938, 0.9808, 0.5938, 0.9808, 0.5938, 1.0, 0.5625, 1.0, 0.5625, 0.9808, 0.5625, 0.9808, 0.5625, 1.0, 0.5312, 1.0, 0.5312, 0.9808, 0.5312, 0.9808, 0.5312, 1.0, 0.5, 1.0, 0.5, 0.9808, 0.5, 0.9808, 0.5, 1.0, 0.4688, 1.0, 0.4688, 0.9808, 0.4688, 0.9808, 0.4688, 1.0, 0.4375, 1.0, 0.4375, 0.9808, 0.4375, 0.9808, 0.4375, 1.0, 0.4062, 1.0, 0.4062, 0.9808, 0.4062, 0.9808, 0.4062, 1.0, 0.375, 1.0, 0.375, 0.9808, 0.375, 0.9808, 0.375, 1.0, 0.3438, 1.0, 0.3438, 0.9808, 0.3438, 0.9808, 0.3438, 1.0, 0.3125, 1.0, 0.3125, 0.9808, 0.3125, 0.9808, 0.3125, 1.0, 0.2812, 1.0, 0.2812, 0.9808, 0.2812, 0.9808, 0.2812, 1.0, 0.25, 1.0, 0.25, 0.9808, 0.25, 0.9808, 0.25, 1.0, 0.2188, 1.0, 0.2188, 0.9808, 0.2188, 0.9808, 0.2188, 1.0, 0.1875, 1.0, 0.1875, 0.9808, 0.1875, 0.9808, 0.1875, 1.0, 0.1562, 1.0, 0.1562, 0.9808, 0.1562, 0.9808, 0.1562, 1.0, 0.125, 1.0, 0.125, 0.9808, 0.125, 0.9808, 0.125, 1.0, 0.09375, 1.0, 0.09375, 0.9808, 0.09375, 0.9808, 0.09375, 1.0, 0.0625, 1.0, 0.0625, 0.9808, 0.2968, 0.4854, 0.25, 0.49, 0.2032, 0.4854, 0.1582, 0.4717, 0.1167, 0.4496, 0.08029, 0.4197, 0.05045, 0.3833, 0.02827, 0.3418, 0.01461, 0.2968, 0.01, 0.25, 0.01461, 0.2032, 0.02827, 0.1582, 0.05045, 0.1167, 0.08029, 0.08029, 0.1167, 0.05045, 0.1582, 0.02827, 0.2032, 0.01461, 0.25, 0.01, 0.2968, 0.01461, 0.3418, 0.02827, 0.3833, 0.05045, 0.4197, 0.08029, 0.4496, 0.1167, 0.4717, 0.1582, 0.4854, 0.2032, 0.49, 0.25, 0.4854, 0.2968, 0.4717, 0.3418, 0.4496, 0.3833, 0.4197, 0.4197, 0.3833, 0.4496, 0.3418, 0.4717, 0.0625, 0.9808, 0.0625, 1.0, 0.03125, 1.0, 0.03125, 0.9808, 0.03125, 0.9808, 0.03125, 1.0, 0.0, 1.0, 0.0, 0.9808, 0.75, 0.49, 0.7968, 0.4854, 0.8418, 0.4717, 0.8833, 0.4496, 0.9197, 0.4197, 0.9496, 0.3833, 0.9717, 0.3418, 0.9854, 0.2968, 0.99, 0.25, 0.9854, 0.2032, 0.9717, 0.1582, 0.9496, 0.1167, 0.9197, 0.08029, 0.8833, 0.05045, 0.8418, 0.02827, 0.7968, 0.01461, 0.75, 0.01, 0.7032, 0.01461, 0.6582, 0.02827, 0.6167, 0.05045, 0.5803, 0.08029, 0.5504, 0.1167, 0.5283, 0.1582, 0.5146, 0.2032, 0.51, 0.25, 0.5146, 0.2968, 0.5283, 0.3418, 0.5504, 0.3833, 0.5803, 0.4197, 0.6167, 0.4496, 0.6582, 0.4717, 0.7032, 0.4854, 0.03125, 0.5, 0.03125, 0.9808, 0.0, 0.9808, 0.0, 0.5, 0.0625, 0.5, 0.0625, 0.9808, 0.03125, 0.9808, 0.03125, 0.5, 0.09375, 0.5, 0.09375, 0.9808, 0.0625, 0.9808, 0.0625, 0.5, 0.125, 0.5, 0.125, 0.9808, 0.09375, 0.9808, 0.09375, 0.5, 0.1562, 0.5, 0.1562, 0.9808, 0.125, 0.9808, 0.125, 0.5, 0.1875, 0.5, 0.1875, 0.9808, 0.1562, 0.9808, 0.1562, 0.5, 0.2188, 0.5, 0.2188, 0.9808, 0.1875, 0.9808, 0.1875, 0.5, 0.25, 0.5, 0.25, 0.9808, 0.2188, 0.9808, 0.2188, 0.5, 0.2812, 0.5, 0.2812, 0.9808, 0.25, 0.9808, 0.25, 0.5, 0.3125, 0.5, 0.3125, 0.9808, 0.2812, 0.9808, 0.2812, 0.5, 0.3438, 0.5, 0.3438, 0.9808, 0.3125, 0.9808, 0.3125, 0.5, 0.375, 0.5, 0.375, 0.9808, 0.3438, 0.9808, 0.3438, 0.5, 0.4062, 0.5, 0.4062, 0.9808, 0.375, 0.9808, 0.375, 0.5, 0.4375, 0.5, 0.4375, 0.9808, 0.4062, 0.9808, 0.4062, 0.5, 0.4688, 0.5, 0.4688, 0.9808, 0.4375, 0.9808, 0.4375, 0.5, 0.5, 0.5, 0.5, 0.9808, 0.4688, 0.9808, 0.4688, 0.5, 0.5312, 0.5, 0.5312, 0.9808, 0.5, 0.9808, 0.5, 0.5, 0.5625, 0.5, 0.5625, 0.9808, 0.5312, 0.9808, 0.5312, 0.5, 0.5938, 0.5, 0.5938, 0.9808, 0.5625, 0.9808, 0.5625, 0.5, 0.625, 0.5, 0.625, 0.9808, 0.5938, 0.9808, 0.5938, 0.5, 0.6562, 0.5, 0.6562, 0.9808, 0.625, 0.9808, 0.625, 0.5, 0.6875, 0.5, 0.6875, 0.9808, 0.6562, 0.9808, 0.6562, 0.5, 0.7188, 0.5, 0.7188, 0.9808, 0.6875, 0.9808, 0.6875, 0.5, 0.75, 0.5, 0.75, 0.9808, 0.7188, 0.9808, 0.7188, 0.5, 0.7812, 0.5, 0.7812, 0.9808, 0.75, 0.9808, 0.75, 0.5, 0.8125, 0.5, 0.8125, 0.9808, 0.7812, 0.9808, 0.7812, 0.5, 0.8438, 0.5, 0.8438, 0.9808, 0.8125, 0.9808, 0.8125, 0.5, 0.875, 0.5, 0.875, 0.9808, 0.8438, 0.9808, 0.8438, 0.5, 0.9062, 0.5, 0.9062, 0.9808, 0.875, 0.9808, 0.875, 0.5, 0.9375, 0.5, 0.9375, 0.9808, 0.9062, 0.9808, 0.9062, 0.5, 0.9688, 0.5, 0.9688, 0.9808, 0.9375, 0.9808, 0.9375, 0.5, 1.0, 0.5, 1.0, 0.9808, 0.9688, 0.9808, 0.9688, 0.5, 0.9688, 0.5, 0.9688, 0.9492, 0.9375, 0.9492, 0.9375, 0.5, 1.0, 0.9492, 1.0, 1.0, 0.9688, 1.0, 0.9688, 0.9492, 0.9375, 0.5, 0.9375, 0.9492, 0.9062, 0.9492, 0.9062, 0.5, 0.9688, 0.9492, 0.9688, 1.0, 0.9375, 1.0, 0.9375, 0.9492, 0.9062, 0.5, 0.9062, 0.9492, 0.875, 0.9492, 0.875, 0.5, 0.9375, 0.9492, 0.9375, 1.0, 0.9062, 1.0, 0.9062, 0.9492, 0.875, 0.5, 0.875, 0.9492, 0.8438, 0.9492, 0.8438, 0.5, 0.9062, 0.9492, 0.9062, 1.0, 0.875, 1.0, 0.875, 0.9492, 0.8438, 0.5, 0.8438, 0.9492, 0.8125, 0.9492, 0.8125, 0.5, 0.875, 0.9492, 0.875, 1.0, 0.8438, 1.0, 0.8438, 0.9492, 0.8125, 0.5, 0.8125, 0.9492, 0.7812, 0.9492, 0.7812, 0.5, 0.8438, 0.9492, 0.8438, 1.0, 0.8125, 1.0, 0.8125, 0.9492, 0.7812, 0.5, 0.7812, 0.9492, 0.75, 0.9492, 0.75, 0.5, 0.8125, 0.9492, 0.8125, 1.0, 0.7812, 1.0, 0.7812, 0.9492, 0.75, 0.5, 0.75, 0.9492, 0.7188, 0.9492, 0.7188, 0.5, 0.7812, 0.9492, 0.7812, 1.0, 0.75, 1.0, 0.75, 0.9492, 0.7188, 0.5, 0.7188, 0.9492, 0.6875, 0.9492, 0.6875, 0.5, 0.75, 0.9492, 0.75, 1.0, 0.7188, 1.0, 0.7188, 0.9492, 0.6875, 0.5, 0.6875, 0.9492, 0.6562, 0.9492, 0.6562, 0.5, 0.7188, 0.9492, 0.7188, 1.0, 0.6875, 1.0, 0.6875, 0.9492, 0.6562, 0.5, 0.6562, 0.9492, 0.625, 0.9492, 0.625, 0.5, 0.6875, 0.9492, 0.6875, 1.0, 0.6562, 1.0, 0.6562, 0.9492, 0.625, 0.5, 0.625, 0.9492, 0.5938, 0.9492, 0.5938, 0.5, 0.6562, 0.9492, 0.6562, 1.0, 0.625, 1.0, 0.625, 0.9492, 0.5938, 0.5, 0.5938, 0.9492, 0.5625, 0.9492, 0.5625, 0.5, 0.625, 0.9492, 0.625, 1.0, 0.5938, 1.0, 0.5938, 0.9492, 0.5625, 0.5, 0.5625, 0.9492, 0.5312, 0.9492, 0.5312, 0.5, 0.5938, 0.9492, 0.5938, 1.0, 0.5625, 1.0, 0.5625, 0.9492, 0.5312, 0.5, 0.5312, 0.9492, 0.5, 0.9492, 0.5, 0.5, 0.5625, 0.9492, 0.5625, 1.0, 0.5312, 1.0, 0.5312, 0.9492, 0.5, 0.5, 0.5, 0.9492, 0.4688, 0.9492, 0.4688, 0.5, 0.5312, 0.9492, 0.5312, 1.0, 0.5, 1.0, 0.5, 0.9492, 0.4688, 0.5, 0.4688, 0.9492, 0.4375, 0.9492, 0.4375, 0.5, 0.5, 0.9492, 0.5, 1.0, 0.4688, 1.0, 0.4688, 0.9492, 0.4375, 0.5, 0.4375, 0.9492, 0.4062, 0.9492, 0.4062, 0.5, 0.4688, 0.9492, 0.4688, 1.0, 0.4375, 1.0, 0.4375, 0.9492, 0.4062, 0.5, 0.4062, 0.9492, 0.375, 0.9492, 0.375, 0.5, 0.4375, 0.9492, 0.4375, 1.0, 0.4062, 1.0, 0.4062, 0.9492, 0.375, 0.5, 0.375, 0.9492, 0.3437, 0.9492, 0.3438, 0.5, 0.4062, 0.9492, 0.4062, 1.0, 0.375, 1.0, 0.375, 0.9492, 0.3438, 0.5, 0.3437, 0.9492, 0.3125, 0.9492, 0.3125, 0.5, 0.375, 0.9492, 0.375, 1.0, 0.3438, 1.0, 0.3437, 0.9492, 0.3125, 0.5, 0.3125, 0.9492, 0.2812, 0.9492, 0.2812, 0.5, 0.3437, 0.9492, 0.3438, 1.0, 0.3125, 1.0, 0.3125, 0.9492, 0.2812, 0.5, 0.2812, 0.9492, 0.25, 0.9492, 0.25, 0.5, 0.3125, 0.9492, 0.3125, 1.0, 0.2812, 1.0, 0.2812, 0.9492, 0.25, 0.5, 0.25, 0.9492, 0.2188, 0.9492, 0.2188, 0.5, 0.2812, 0.9492, 0.2812, 1.0, 0.25, 1.0, 0.25, 0.9492, 0.2188, 0.5, 0.2188, 0.9492, 0.1875, 0.9492, 0.1875, 0.5, 0.25, 0.9492, 0.25, 1.0, 0.2188, 1.0, 0.2188, 0.9492, 0.1875, 0.5, 0.1875, 0.9492, 0.1562, 0.9492, 0.1562, 0.5, 0.2188, 0.9492, 0.2188, 1.0, 0.1875, 1.0, 0.1875, 0.9492, 0.1562, 0.5, 0.1562, 0.9492, 0.125, 0.9492, 0.125, 0.5, 0.1875, 0.9492, 0.1875, 1.0, 0.1562, 1.0, 0.1562, 0.9492, 0.125, 0.5, 0.125, 0.9492, 0.09375, 0.9492, 0.09375, 0.5, 0.1562, 0.9492, 0.1562, 1.0, 0.125, 1.0, 0.125, 0.9492, 0.09375, 0.5, 0.09375, 0.9492, 0.0625, 0.9492, 0.0625, 0.5, 0.125, 0.9492, 0.125, 1.0, 0.09375, 1.0, 0.09375, 0.9492, 0.0625, 0.5, 0.0625, 0.9492, 0.03125, 0.9492, 0.03125, 0.5, 0.09375, 0.9492, 0.09375, 1.0, 0.0625, 1.0, 0.0625, 0.9492, 0.2968, 0.4854, 0.25, 0.49, 0.2032, 0.4854, 0.1582, 0.4717, 0.1167, 0.4496, 0.08029, 0.4197, 0.05045, 0.3833, 0.02827, 0.3418, 0.01461, 0.2968, 0.01, 0.25, 0.01461, 0.2032, 0.02827, 0.1582, 0.05045, 0.1167, 0.08029, 0.08029, 0.1167, 0.05045, 0.1582, 0.02827, 0.2032, 0.01461, 0.25, 0.01, 0.2968, 0.01461, 0.3418, 0.02827, 0.3833, 0.05045, 0.4197, 0.08029, 0.4496, 0.1167, 0.4717, 0.1582, 0.4854, 0.2032, 0.49, 0.25, 0.4854, 0.2968, 0.4717, 0.3418, 0.4496, 0.3833, 0.4197, 0.4197, 0.3833, 0.4496, 0.3418, 0.4717, 0.03125, 0.5, 0.03125, 0.9492, 0.0, 0.9492, 0.0, 0.5, 0.0625, 0.9492, 0.0625, 1.0, 0.03125, 1.0, 0.03125, 0.9492, 1.0, 0.5, 1.0, 0.9492, 0.9688, 0.9492, 0.9688, 0.5, 0.03125, 0.9492, 0.03125, 1.0, 0.0, 1.0, 0.0, 0.9492, 0.75, 0.49, 0.7968, 0.4854, 0.8418, 0.4717, 0.8833, 0.4496, 0.9197, 0.4197, 0.9496, 0.3833, 0.9717, 0.3418, 0.9854, 0.2968, 0.99, 0.25, 0.9854, 0.2032, 0.9717, 0.1582, 0.9496, 0.1167, 0.9197, 0.08029, 0.8833, 0.05045, 0.8418, 0.02827, 0.7968, 0.01461, 0.75, 0.01, 0.7032, 0.01461, 0.6582, 0.02827, 0.6167, 0.05045, 0.5803, 0.08029, 0.5504, 0.1167, 0.5283, 0.1582, 0.5146, 0.2032, 0.51, 0.25, 0.5146, 0.2968, 0.5283, 0.3418, 0.5504, 0.3833, 0.5803, 0.4197, 0.6167, 0.4496, 0.6582, 0.4717, 0.7032, 0.4854])
me_icosphere.materials.append(mat_material_002)
me_icosphere.materials.append(mat_material_004)
me_icosphere.update()
me_cube = bpy.data.meshes.new('Cube')
me_cube.from_pydata([(-1.0, -1.0, -1.0), (-1.0, -1.0, 1.0), (-1.0, 1.0, -1.0), (-1.0, 1.0, 1.0), (1.0, -1.0, -1.0), (1.0, -1.0, 1.0), (1.0, 1.0, -1.0), (1.0, 1.0, 1.0), (-1.0, -1.0, -0.8824), (-1.0, 1.0, -0.8824), (1.0, 1.0, -0.8824), (1.0, -1.0, -0.8824), (-0.6459, -0.658, 3.309), (-0.6459, 0.658, 3.309), (0.6459, 0.658, 3.56), (0.6459, -0.658, 3.56), (0.9018, 0.4255, 1.699), (0.9018, -0.4255, 1.699), (0.7563, 0.28, 2.735), (0.7563, -0.28, 2.735), (2.457, 0.2909, 1.67), (2.457, -0.2909, 1.67), (2.575, 0.1914, 2.375), (2.575, -0.1914, 2.375), (0.8897, 0.28, 2.754), (1.035, 0.4255, 1.718), (0.8897, -0.28, 2.754), (1.035, -0.4255, 1.718), (1.592, 0.2385, 2.763), (1.592, -0.2385, 2.763), (1.512, -0.3625, 1.875), (1.512, 0.3625, 1.875), (-1.39, -0.658, 4.851), (-1.39, 0.658, 4.851), (-0.1347, 0.658, 5.244), (-0.1347, -0.658, 5.244)], [], [(8, 1, 3, 9), (9, 3, 7, 10), (10, 7, 5, 11), (11, 5, 1, 8), (2, 6, 4, 0), (3, 1, 12, 13), (4, 11, 8, 0), (6, 10, 11, 4), (2, 9, 10, 6), (0, 8, 9, 2), (15, 14, 34, 35), (1, 5, 15, 12), (7, 3, 13, 14), (15, 5, 17, 19), (31, 28, 22, 20), (14, 15, 19, 18), (7, 14, 18, 16), (5, 7, 16, 17), (21, 20, 22, 23), (28, 29, 23, 22), (29, 30, 21, 23), (30, 31, 20, 21), (17, 16, 25, 27), (19, 17, 27, 26), (18, 19, 26, 24), (16, 18, 24, 25), (27, 25, 31, 30), (26, 27, 30, 29), (24, 26, 29, 28), (25, 24, 28, 31), (34, 33, 32, 35), (13, 12, 32, 33), (12, 15, 35, 32), (14, 13, 33, 34)])
_uv = me_cube.uv_layers.new(name='UVMap')
_uv.uv.foreach_set('vector', [0.3897, 0.0, 0.625, 0.0, 0.625, 0.25, 0.3897, 0.25, 0.3897, 0.25, 0.625, 0.25, 0.625, 0.5, 0.3897, 0.5, 0.3897, 0.5, 0.625, 0.5, 0.625, 0.75, 0.3897, 0.75, 0.3897, 0.75, 0.625, 0.75, 0.625, 1.0, 0.3897, 1.0, 0.125, 0.5, 0.375, 0.5, 0.375, 0.75, 0.125, 0.75, 0.625, 0.25, 0.625, 0.0, 0.625, 0.0, 0.625, 0.25, 0.375, 0.75, 0.3897, 0.75, 0.3897, 1.0, 0.375, 1.0, 0.375, 0.5, 0.3897, 0.5, 0.3897, 0.75, 0.375, 0.75, 0.375, 0.25, 0.3897, 0.25, 0.3897, 0.5, 0.375, 0.5, 0.375, 0.0, 0.3897, 0.0, 0.3897, 0.25, 0.375, 0.25, 0.625, 0.75, 0.625, 0.5, 0.625, 0.5, 0.625, 0.75, 0.625, 1.0, 0.625, 0.75, 0.625, 0.75, 0.625, 1.0, 0.625, 0.5, 0.625, 0.25, 0.625, 0.25, 0.625, 0.5, 0.625, 0.75, 0.625, 0.75, 0.625, 0.75, 0.625, 0.75, 0.625, 0.5, 0.625, 0.5, 0.625, 0.5, 0.625, 0.5, 0.625, 0.5, 0.625, 0.75, 0.625, 0.75, 0.625, 0.5, 0.625, 0.5, 0.625, 0.5, 0.625, 0.5, 0.625, 0.5, 0.625, 0.75, 0.625, 0.5, 0.625, 0.5, 0.625, 0.75, 0.625, 0.75, 0.625, 0.5, 0.625, 0.5, 0.625, 0.75, 0.625, 0.5, 0.625, 0.75, 0.625, 0.75, 0.625, 0.5, 0.625, 0.75, 0.625, 0.75, 0.625, 0.75, 0.625, 0.75, 0.625, 0.75, 0.625, 0.5, 0.625, 0.5, 0.625, 0.75, 0.625, 0.75, 0.625, 0.5, 0.625, 0.5, 0.625, 0.75, 0.625, 0.75, 0.625, 0.75, 0.625, 0.75, 0.625, 0.75, 0.625, 0.5, 0.625, 0.75, 0.625, 0.75, 0.625, 0.5, 0.625, 0.5, 0.625, 0.5, 0.625, 0.5, 0.625, 0.5, 0.625, 0.75, 0.625, 0.5, 0.625, 0.5, 0.625, 0.75, 0.625, 0.75, 0.625, 0.75, 0.625, 0.75, 0.625, 0.75, 0.625, 0.5, 0.625, 0.75, 0.625, 0.75, 0.625, 0.5, 0.625, 0.5, 0.625, 0.5, 0.625, 0.5, 0.625, 0.5, 0.625, 0.5, 0.875, 0.5, 0.875, 0.75, 0.625, 0.75, 0.625, 0.25, 0.625, 0.0, 0.625, 0.0, 0.625, 0.25, 0.625, 1.0, 0.625, 0.75, 0.625, 0.75, 0.625, 1.0, 0.625, 0.5, 0.625, 0.25, 0.625, 0.25, 0.625, 0.5])
me_cube.materials.append(mat_cuerpo_001)
me_cube.update()
arm_armature = bpy.data.armatures.new('Armature')  # bones are not reproduced

# ---- objects
ob_terreno = bpy.data.objects.new('terreno', me_plane)
ob_enemigo = bpy.data.objects.new('Enemigo', me_icosphere)
ob_armature = bpy.data.objects.new('Armature', arm_armature)
ob_plant = bpy.data.objects.new('plant', me_cube)

# ---- transforms, parenting, visibility, modifiers, constraints
ob_terreno.location = (0.0, 0.0, 0.0)
ob_terreno.scale = (189.5, 135.7, 46.29)
ob_enemigo.parent = ob_armature
ob_enemigo.matrix_parent_inverse = Matrix(((0.3111, -0.0, 0.0, -0.0), (-0.0, 0.3111, -0.0, 0.0), (0.0, -0.0, 0.3111, -4.891), (-0.0, 0.0, -0.0, 1.0)))
ob_enemigo.location = (0.0, 0.0, 16.88)
ob_enemigo.scale = (1.899, 1.899, 2.418)
_vg = ob_enemigo.vertex_groups.new(name='Bone')
for _i, _w in zip([0, 1, 2, 3, 4, 5, 6, 7, 8, 9, 10, 12, 13, 14, 15, 16, 17, 18, 19, 20, 21, 22, 23, 24, 25, 26, 27, 28, 29, 30, 31, 32, 33, 34, 35, 36, 37, 38, 39, 40, 41, 42, 43, 44, 45, 46, 47, 48, 49, 50, 51, 52, 53, 54, 55, 56, 57, 58, 59, 60, 61, 62, 63, 64, 65, 66, 67, 68, 69, 70, 71, 72, 73, 74, 75, 76, 77, 78, 79, 80, 81, 82, 83, 84, 85, 86, 87, 88, 89, 90, 91, 92, 93, 94, 95, 96, 97, 98, 99, 100, 101, 102, 103, 104, 105, 106, 107, 108, 109, 110, 111, 112, 113, 114, 115, 116, 117, 118, 119, 120, 121, 122, 123, 124, 125, 126, 127, 128, 129, 130, 131, 132, 133, 134, 135, 136, 137, 138, 139, 140, 141, 142, 143, 144, 145, 146, 147, 148, 149, 150, 151, 152, 153, 154, 155, 156, 157, 158, 159, 160, 161, 162, 163, 164, 165, 166, 167, 168, 169, 170, 171, 172, 173, 174, 175, 176, 177, 178, 179, 180, 181, 182, 183, 184, 185, 186, 187, 188, 189, 190, 191, 192, 193, 194, 195, 196, 197, 198, 199, 200, 201, 202, 203, 204, 205, 206, 207, 208, 209, 210, 211, 212, 213, 214, 215, 216, 217, 218, 219, 220, 221, 222, 223, 224, 225, 226, 227, 228, 229, 230, 231, 232, 233], [0.9994, 0.9086, 0.9087, 0.9084, 0.9082, 0.9083, 0.2582, 0.2589, 0.2613, 0.262, 0.2601, 0.9562, 0.9561, 0.9167, 0.9165, 0.956, 0.9561, 0.9166, 0.956, 0.9163, 0.9162, 0.7642, 0.7639, 0.7644, 0.7643, 0.7641, 0.7643, 0.7638, 0.764, 0.7638, 0.7637, 0.2074, 0.2066, 0.2087, 0.2107, 0.2099, 0.06353, 0.06541, 0.06426, 0.06654, 0.06723, 0.3046, 0.3023, 0.3043, 0.3022, 0.3039, 0.3021, 0.3035, 0.302, 0.3031, 0.3018, 0.3026, 0.3016, 0.302, 0.3014, 0.3014, 0.3011, 0.3008, 0.3008, 0.3002, 0.3006, 0.2996, 0.3003, 0.2991, 0.3001, 0.2986, 0.2999, 0.2981, 0.2997, 0.2978, 0.2996, 0.2975, 0.2995, 0.2973, 0.2994, 0.2973, 0.2994, 0.2973, 0.2995, 0.2975, 0.2996, 0.2978, 0.2998, 0.2982, 0.3, 0.2987, 0.3002, 0.2994, 0.3005, 0.3004, 0.3008, 0.3015, 0.3011, 0.3028, 0.3014, 0.3036, 0.3017, 0.3043, 0.3019, 0.3046, 0.3021, 0.3048, 0.3022, 0.3047, 0.3023, 0.3029, 0.3028, 0.3027, 0.3025, 0.3023, 0.302, 0.3016, 0.3012, 0.3008, 0.3004, 0.3, 0.2997, 0.2994, 0.2992, 0.299, 0.2989, 0.2988, 0.2988, 0.2989, 0.299, 0.2991, 0.2994, 0.2998, 0.3002, 0.3007, 0.3013, 0.3018, 0.3023, 0.3026, 0.3028, 0.3029, 0.303, 0.456, 0.4568, 0.4587, 0.4548, 0.4588, 0.4543, 0.4585, 0.4538, 0.4574, 0.4531, 0.4557, 0.4523, 0.4527, 0.4515, 0.449, 0.4507, 0.444, 0.4498, 0.44, 0.449, 0.4369, 0.4482, 0.4342, 0.4476, 0.4323, 0.447, 0.4309, 0.4466, 0.4303, 0.4464, 0.43, 0.4462, 0.4303, 0.4463, 0.4312, 0.4464, 0.4324, 0.4467, 0.4339, 0.4471, 0.4356, 0.4476, 0.4375, 0.4483, 0.4396, 0.4491, 0.4418, 0.45, 0.4442, 0.451, 0.4465, 0.4521, 0.4489, 0.4531, 0.4511, 0.454, 0.4531, 0.4547, 0.4548, 0.4551, 0.4562, 0.4554, 0.4573, 0.4553, 0.4582, 0.4551, 0.4551, 0.4541, 0.453, 0.4518, 0.4504, 0.4489, 0.4475, 0.4462, 0.4451, 0.4444, 0.4438, 0.4436, 0.4435, 0.4436, 0.4438, 0.4442, 0.4447, 0.4454, 0.4463, 0.4474, 0.4488, 0.4504, 0.4523, 0.456, 0.4585, 0.4599, 0.4604, 0.46, 0.4587, 0.4577]): _vg.add([_i], _w, 'REPLACE')
_vg = ob_enemigo.vertex_groups.new(name='Bone.002')
for _i, _w in zip([1, 2, 3, 4, 5, 6, 7, 8, 9, 10, 11, 12, 13, 14, 15, 16, 17, 18, 19, 20, 21, 22, 23, 24, 25, 26, 27, 28, 29, 30, 31, 32, 33, 34, 35, 36, 37, 38, 39, 40, 41, 42, 43, 44, 45, 46, 47, 48, 49, 50, 51, 52, 53, 54, 55, 56, 57, 58, 59, 60, 61, 62, 63, 64, 65, 66, 67, 68, 69, 70, 71, 72, 73, 74, 75, 76, 77, 78, 79, 80, 81, 82, 83, 84, 85, 86, 87, 88, 89, 90, 91, 92, 93, 94, 95, 96, 97, 98, 99, 100, 101, 102, 103, 104, 105, 106, 107, 108, 109, 110, 111, 112, 113, 114, 115, 116, 117, 118, 119, 120, 121, 122, 123, 124, 125, 126, 127, 128, 129, 130, 131, 132, 133, 134, 135, 136, 137, 138, 139, 140, 141, 142, 143, 144, 145, 146, 147, 148, 149, 150, 151, 152, 153, 154, 155, 156, 157, 158, 159, 160, 161, 162, 163, 164, 165, 166, 167, 168, 169, 170, 171, 172, 173, 174, 175, 176, 177, 178, 179, 180, 181, 182, 183, 184, 185, 186, 187, 188, 189, 190, 191, 192, 193, 194, 195, 196, 197, 198, 199, 200, 201, 202, 203, 204, 205, 206, 207, 208, 209, 210, 211, 212, 213, 214, 215, 216, 217, 218, 219, 220, 221, 222, 223, 224, 225, 226, 227, 228, 229, 230, 231, 232, 233], [0.0914, 0.0913, 0.09157, 0.09183, 0.09173, 0.7418, 0.7411, 0.7387, 0.738, 0.7399, 0.9992, 0.03767, 0.03775, 0.08327, 0.08352, 0.03801, 0.03788, 0.08336, 0.03809, 0.08368, 0.08377, 0.2358, 0.2361, 0.2356, 0.2357, 0.2359, 0.2357, 0.2362, 0.236, 0.2362, 0.2363, 0.7926, 0.7934, 0.7913, 0.7893, 0.7901, 0.9365, 0.9346, 0.9357, 0.9335, 0.9328, 0.6926, 0.6949, 0.6929, 0.695, 0.6933, 0.6951, 0.6937, 0.6952, 0.6941, 0.6954, 0.6946, 0.6956, 0.6951, 0.6958, 0.6957, 0.6961, 0.6964, 0.6964, 0.697, 0.6966, 0.6976, 0.6969, 0.6981, 0.6971, 0.6986, 0.6973, 0.6991, 0.6975, 0.6995, 0.6976, 0.6998, 0.6977, 0.6999, 0.6978, 0.6999, 0.6978, 0.6999, 0.6977, 0.6997, 0.6976, 0.6995, 0.6975, 0.6991, 0.6973, 0.6986, 0.697, 0.6979, 0.6967, 0.6969, 0.6964, 0.6957, 0.6961, 0.6945, 0.6958, 0.6936, 0.6955, 0.693, 0.6953, 0.6927, 0.6951, 0.6925, 0.695, 0.6925, 0.6949, 0.6943, 0.6944, 0.6945, 0.6947, 0.6949, 0.6952, 0.6956, 0.696, 0.6964, 0.6968, 0.6972, 0.6975, 0.6978, 0.698, 0.6982, 0.6983, 0.6984, 0.6984, 0.6984, 0.6983, 0.6981, 0.6978, 0.6975, 0.697, 0.6965, 0.6959, 0.6954, 0.695, 0.6946, 0.6944, 0.6943, 0.6943, 0.5437, 0.5428, 0.5409, 0.5449, 0.5409, 0.5453, 0.5411, 0.5459, 0.5422, 0.5465, 0.544, 0.5473, 0.5469, 0.5481, 0.5506, 0.5489, 0.5557, 0.5498, 0.5596, 0.5506, 0.5628, 0.5514, 0.5655, 0.5521, 0.5673, 0.5526, 0.5687, 0.553, 0.5693, 0.5533, 0.5696, 0.5534, 0.5694, 0.5534, 0.5685, 0.5532, 0.5672, 0.553, 0.5658, 0.5526, 0.564, 0.552, 0.5621, 0.5513, 0.56, 0.5505, 0.5578, 0.5496, 0.5555, 0.5486, 0.5531, 0.5476, 0.5507, 0.5466, 0.5485, 0.5457, 0.5465, 0.545, 0.5448, 0.5445, 0.5434, 0.5443, 0.5423, 0.5443, 0.5415, 0.5445, 0.5446, 0.5455, 0.5466, 0.5479, 0.5493, 0.5507, 0.5522, 0.5534, 0.5545, 0.5553, 0.5558, 0.5561, 0.5561, 0.556, 0.5558, 0.5554, 0.5549, 0.5542, 0.5533, 0.5522, 0.5508, 0.5492, 0.5473, 0.5436, 0.5412, 0.5397, 0.5392, 0.5396, 0.5409, 0.5419]): _vg.add([_i], _w, 'REPLACE')
_vg = ob_enemigo.vertex_groups.new(name='Bone.001')
_m = ob_enemigo.modifiers.new('Subdivision', 'SUBSURF')
_m.levels = 3
_m = ob_enemigo.modifiers.new('Armature', 'ARMATURE')
_m.object = ob_armature
ob_armature.location = (0.0, 0.0, 15.72)
ob_armature.scale = (3.215, 3.215, 3.215)
ob_plant.location = (0.0, 0.0, 15.23)
ob_plant.scale = (0.5508, 0.5508, 0.5508)
_m = ob_plant.modifiers.new('Subdivision', 'SUBSURF')

# ---- collection membership
col_collection.objects.link(ob_terreno)
col_collection.objects.link(ob_enemigo)
col_collection.objects.link(ob_armature)
col_collection.objects.link(ob_plant)

# ---- scene / render settings (as saved in the file)
scene.frame_start = 1; scene.frame_end = 40; scene.frame_set(1)
scene.render.engine = 'BLENDER_EEVEE_NEXT'
scene.cycles.sampling_pattern = 'TABULATED_SOBOL'
bpy.context.view_layer.update()

# ---- added for rendering (the .blend has no active camera and no usable light): camera, sun
cam_auto = bpy.data.cameras.new('AutoCamera')
cam_auto.lens = 50.0
cam_auto.sensor_width = 36.0
cam_auto.clip_end = 7577.19
ob_auto_camera = bpy.data.objects.new('AutoCamera', cam_auto)
scene.collection.objects.link(ob_auto_camera)
ob_auto_camera.location = (431.75, -518.1, 354.967)
ob_auto_camera.rotation_euler = (1.09748, -7.21219e-08, 0.694738)
scene.camera = ob_auto_camera
light_auto_sun = bpy.data.lights.new('AutoSun', 'SUN')
light_auto_sun.energy = 3.0
light_auto_sun.angle = 0.0523599
ob_auto_sun = bpy.data.objects.new('AutoSun', light_auto_sun)
scene.collection.objects.link(ob_auto_sun)
ob_auto_sun.rotation_euler = (0.872665, 0.174533, 0.523599)
bpy.context.view_layer.update()
